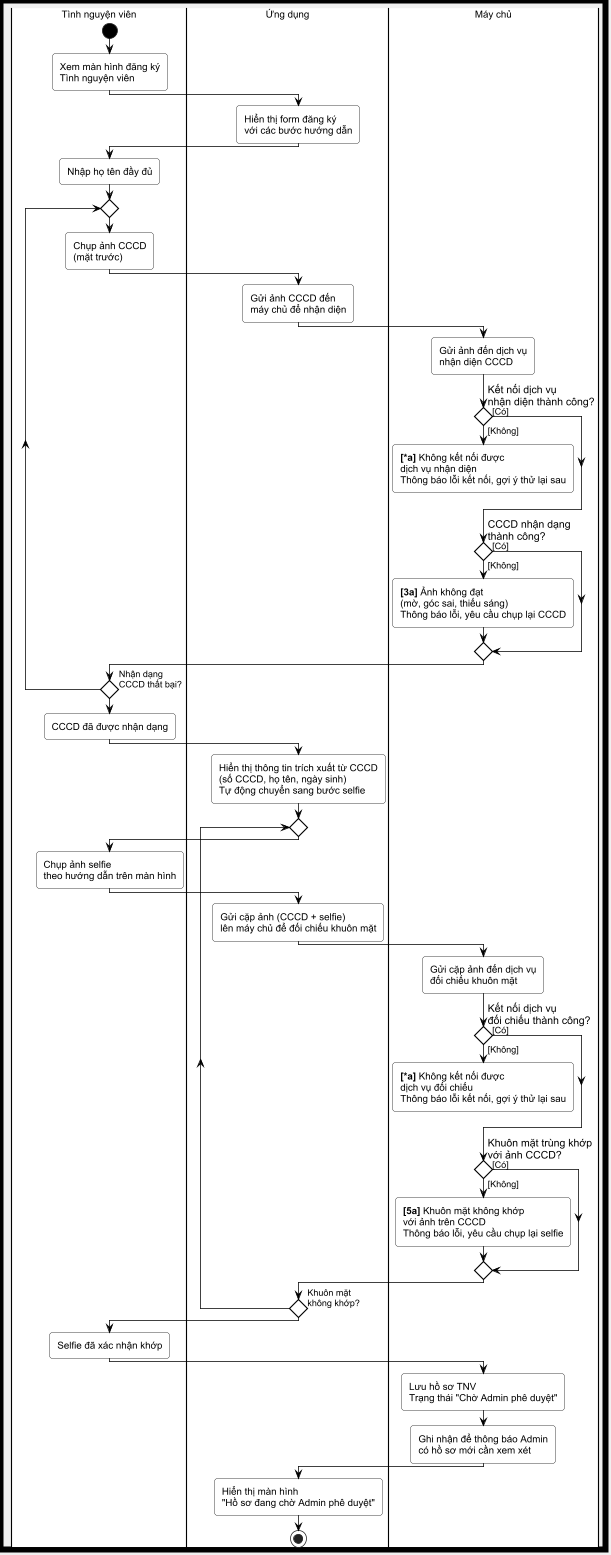

The diagram above was rendered by PlantUML. Its source (embedded in the PNG):
@startuml UC06_Activity

scale 0.75
skinparam shadowing false
skinparam backgroundColor #f0f0f0
skinparam headerBackgroundColor #f0f0f0
skinparam defaultFontName Arial
skinparam defaultFontSize 13

skinparam ActivityBorderColor black
skinparam ActivityBackgroundColor White
skinparam ActivityFontColor black
skinparam ActivityFontSize 13

skinparam ActivityDiamondBorderColor black
skinparam ActivityDiamondBackgroundColor White
skinparam ActivityDiamondFontColor black
skinparam ActivityDiamondFontSize 14

skinparam ActivityArrowColor black
skinparam ArrowFontColor black
skinparam ArrowFontSize 12

skinparam ActivityStartColor Black
skinparam ActivityEndColor Black

skinparam conditionStyle diamond

skinparam DiagramBorderColor black
skinparam DiagramBorderThickness 8
skinparam PartitionBorderColor black
skinparam PartitionBorderThickness 3

<style>
diamond {
  RoundCorner 0
  LineThickness 1.5
  Padding 10
}
activity {
  RoundCorner 8
}
swimlane {
  BorderThickness 3
  BorderColor black
  TitleBorderThickness 4
  TitleBorderColor black
  TitleBackgroundColor #e8e8e8
  TitleFontSize 24
  BackgroundColor #ffffff
  Padding 5
}
document {
  Padding 5
}
</style>

|#ffffff| Tình nguyện viên |
start
:Xem màn hình đăng ký\nTình nguyện viên;

|#ffffff| Ứng dụng |
:Hiển thị form đăng ký\nvới các bước hướng dẫn;

|#ffffff| Tình nguyện viên |
:Nhập họ tên đầy đủ;

repeat
  :Chụp ảnh CCCD\n(mặt trước);

  |#ffffff| Ứng dụng |
  :Gửi ảnh CCCD đến\nmáy chủ để nhận diện;

  |#ffffff| Máy chủ |
  :Gửi ảnh đến dịch vụ\nnhận diện CCCD;

  if (Kết nối dịch vụ\nnhận diện thành công?) then ([Không])
    :**[*a]** Không kết nối được\ndịch vụ nhận diện\nThông báo lỗi kết nối, gợi ý thử lại sau;
    kill
  else ([Có])
  endif

  |#ffffff| Máy chủ |
  if (CCCD nhận dạng\nthành công?) then ([Không])
    :**[3a]** Ảnh không đạt\n(mờ, góc sai, thiếu sáng)\nThông báo lỗi, yêu cầu chụp lại CCCD;
  else ([Có])
  endif

  |#ffffff| Tình nguyện viên |
repeat while (Nhận dạng\nCCCD thất bại?) is ([Có]) not ([Không])

:CCCD đã được nhận dạng;

|#ffffff| Ứng dụng |
:Hiển thị thông tin trích xuất từ CCCD\n(số CCCD, họ tên, ngày sinh)\nTự động chuyển sang bước selfie;

repeat
  |#ffffff| Tình nguyện viên |
  :Chụp ảnh selfie\ntheo hướng dẫn trên màn hình;

  |#ffffff| Ứng dụng |
  :Gửi cặp ảnh (CCCD + selfie)\nlên máy chủ để đối chiếu khuôn mặt;

  |#ffffff| Máy chủ |
  :Gửi cặp ảnh đến dịch vụ\nđối chiếu khuôn mặt;

  if (Kết nối dịch vụ\nđối chiếu thành công?) then ([Không])
    :**[*a]** Không kết nối được\ndịch vụ đối chiếu\nThông báo lỗi kết nối, gợi ý thử lại sau;
    kill
  else ([Có])
  endif

  if (Khuôn mặt trùng khớp\nvới ảnh CCCD?) then ([Không])
    :**[5a]** Khuôn mặt không khớp\nvới ảnh trên CCCD\nThông báo lỗi, yêu cầu chụp lại selfie;
  else ([Có])
  endif

  |#ffffff| Tình nguyện viên |
repeat while (Khuôn mặt\nkhông khớp?) is ([Có]) not ([Không])

:Selfie đã xác nhận khớp;

|#ffffff| Máy chủ |
:Lưu hồ sơ TNV\nTrạng thái "Chờ Admin phê duyệt";
:Ghi nhận để thông báo Admin\ncó hồ sơ mới cần xem xét;

|#ffffff| Ứng dụng |
:Hiển thị màn hình\n"Hồ sơ đang chờ Admin phê duyệt";
stop

@enduml